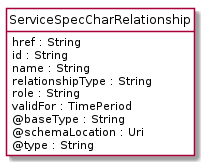

The diagram above was rendered by PlantUML. Its source (embedded in the PNG):
@startuml
hide circle
hide methods
hide stereotype
show <<Enumeration>> stereotype
skinparam class {
   BackgroundColor<<Enumeration>> #E6F5F7
   BackgroundColor<<Ref>> #FFFFE0
   BackgroundColor<<Pivot>> #FFFFFFF
   BackgroundColor<<SimpleType>> #E2F0DA
   BackgroundColor #FCF2E3
}

class ServiceSpecCharRelationship <<Pivot>> {
    href : String
    id : String
    name : String
    relationshipType : String
    role : String
    validFor : TimePeriod
    @baseType : String
    @schemaLocation : Uri
    @type : String
}


@enduml